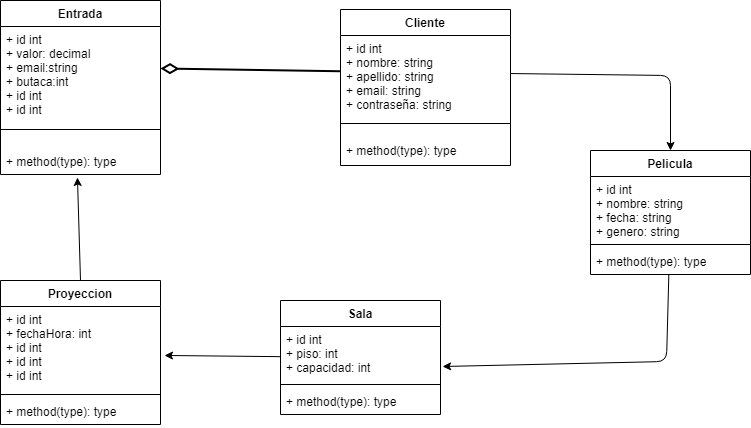

The diagram above was exported from draw.io. Its source (the exported page's mxGraphModel, read from the mxfile embedded in the PNG):
<mxGraphModel dx="946" dy="488" grid="1" gridSize="10" guides="1" tooltips="1" connect="1" arrows="1" fold="1" page="1" pageScale="1" pageWidth="827" pageHeight="1169" math="0" shadow="0">
  <root>
    <mxCell id="0" />
    <mxCell id="1" parent="0" />
    <mxCell id="11" value="Cliente" style="swimlane;fontStyle=1;align=center;verticalAlign=top;childLayout=stackLayout;horizontal=1;startSize=26;horizontalStack=0;resizeParent=1;resizeParentMax=0;resizeLast=0;collapsible=1;marginBottom=0;" parent="1" vertex="1">
      <mxGeometry x="440" y="69" width="170" height="156" as="geometry" />
    </mxCell>
    <mxCell id="12" value="+ id int&#10;+ nombre: string&#10;+ apellido: string&#10;+ email: string&#10;+ contraseña: string" style="text;strokeColor=none;fillColor=none;align=left;verticalAlign=top;spacingLeft=4;spacingRight=4;overflow=hidden;rotatable=0;points=[[0,0.5],[1,0.5]];portConstraint=eastwest;" parent="11" vertex="1">
      <mxGeometry y="26" width="170" height="74" as="geometry" />
    </mxCell>
    <mxCell id="13" value="" style="line;strokeWidth=1;fillColor=none;align=left;verticalAlign=middle;spacingTop=-1;spacingLeft=3;spacingRight=3;rotatable=0;labelPosition=right;points=[];portConstraint=eastwest;" parent="11" vertex="1">
      <mxGeometry y="100" width="170" height="28" as="geometry" />
    </mxCell>
    <mxCell id="14" value="+ method(type): type" style="text;strokeColor=none;fillColor=none;align=left;verticalAlign=top;spacingLeft=4;spacingRight=4;overflow=hidden;rotatable=0;points=[[0,0.5],[1,0.5]];portConstraint=eastwest;" parent="11" vertex="1">
      <mxGeometry y="128" width="170" height="28" as="geometry" />
    </mxCell>
    <mxCell id="15" value="Entrada" style="swimlane;fontStyle=1;align=center;verticalAlign=top;childLayout=stackLayout;horizontal=1;startSize=26;horizontalStack=0;resizeParent=1;resizeParentMax=0;resizeLast=0;collapsible=1;marginBottom=0;" parent="1" vertex="1">
      <mxGeometry x="100" y="60" width="160" height="174" as="geometry" />
    </mxCell>
    <mxCell id="16" value="+ id int&#10;+ valor: decimal&#10;+ email:string&#10;+ butaca:int&#10;+ id int&#10;+ id int" style="text;strokeColor=none;fillColor=none;align=left;verticalAlign=top;spacingLeft=4;spacingRight=4;overflow=hidden;rotatable=0;points=[[0,0.5],[1,0.5]];portConstraint=eastwest;" parent="15" vertex="1">
      <mxGeometry y="26" width="160" height="84" as="geometry" />
    </mxCell>
    <mxCell id="17" value="" style="line;strokeWidth=1;fillColor=none;align=left;verticalAlign=middle;spacingTop=-1;spacingLeft=3;spacingRight=3;rotatable=0;labelPosition=right;points=[];portConstraint=eastwest;" parent="15" vertex="1">
      <mxGeometry y="110" width="160" height="38" as="geometry" />
    </mxCell>
    <mxCell id="18" value="+ method(type): type" style="text;strokeColor=none;fillColor=none;align=left;verticalAlign=top;spacingLeft=4;spacingRight=4;overflow=hidden;rotatable=0;points=[[0,0.5],[1,0.5]];portConstraint=eastwest;" parent="15" vertex="1">
      <mxGeometry y="148" width="160" height="26" as="geometry" />
    </mxCell>
    <mxCell id="42" style="edgeStyle=none;html=1;entryX=1.025;entryY=0.583;entryDx=0;entryDy=0;entryPerimeter=0;" edge="1" parent="1" source="19" target="24">
      <mxGeometry relative="1" as="geometry" />
    </mxCell>
    <mxCell id="19" value="Sala" style="swimlane;fontStyle=1;align=center;verticalAlign=top;childLayout=stackLayout;horizontal=1;startSize=26;horizontalStack=0;resizeParent=1;resizeParentMax=0;resizeLast=0;collapsible=1;marginBottom=0;" parent="1" vertex="1">
      <mxGeometry x="380" y="360" width="160" height="114" as="geometry" />
    </mxCell>
    <mxCell id="20" value="+ id int &#10;+ piso: int&#10;+ capacidad: int " style="text;strokeColor=none;fillColor=none;align=left;verticalAlign=top;spacingLeft=4;spacingRight=4;overflow=hidden;rotatable=0;points=[[0,0.5],[1,0.5]];portConstraint=eastwest;" parent="19" vertex="1">
      <mxGeometry y="26" width="160" height="54" as="geometry" />
    </mxCell>
    <mxCell id="21" value="" style="line;strokeWidth=1;fillColor=none;align=left;verticalAlign=middle;spacingTop=-1;spacingLeft=3;spacingRight=3;rotatable=0;labelPosition=right;points=[];portConstraint=eastwest;" parent="19" vertex="1">
      <mxGeometry y="80" width="160" height="8" as="geometry" />
    </mxCell>
    <mxCell id="22" value="+ method(type): type" style="text;strokeColor=none;fillColor=none;align=left;verticalAlign=top;spacingLeft=4;spacingRight=4;overflow=hidden;rotatable=0;points=[[0,0.5],[1,0.5]];portConstraint=eastwest;" parent="19" vertex="1">
      <mxGeometry y="88" width="160" height="26" as="geometry" />
    </mxCell>
    <mxCell id="43" style="edgeStyle=none;html=1;exitX=0.5;exitY=0;exitDx=0;exitDy=0;entryX=0.481;entryY=1.115;entryDx=0;entryDy=0;entryPerimeter=0;" edge="1" parent="1" source="23" target="18">
      <mxGeometry relative="1" as="geometry" />
    </mxCell>
    <mxCell id="23" value="Proyeccion" style="swimlane;fontStyle=1;align=center;verticalAlign=top;childLayout=stackLayout;horizontal=1;startSize=26;horizontalStack=0;resizeParent=1;resizeParentMax=0;resizeLast=0;collapsible=1;marginBottom=0;" parent="1" vertex="1">
      <mxGeometry x="100" y="340" width="160" height="144" as="geometry" />
    </mxCell>
    <mxCell id="24" value="+ id int&#10;+ fechaHora: int &#10;+ id int&#10;+ id int&#10;+ id int" style="text;strokeColor=none;fillColor=none;align=left;verticalAlign=top;spacingLeft=4;spacingRight=4;overflow=hidden;rotatable=0;points=[[0,0.5],[1,0.5]];portConstraint=eastwest;" parent="23" vertex="1">
      <mxGeometry y="26" width="160" height="84" as="geometry" />
    </mxCell>
    <mxCell id="25" value="" style="line;strokeWidth=1;fillColor=none;align=left;verticalAlign=middle;spacingTop=-1;spacingLeft=3;spacingRight=3;rotatable=0;labelPosition=right;points=[];portConstraint=eastwest;" parent="23" vertex="1">
      <mxGeometry y="110" width="160" height="8" as="geometry" />
    </mxCell>
    <mxCell id="26" value="+ method(type): type" style="text;strokeColor=none;fillColor=none;align=left;verticalAlign=top;spacingLeft=4;spacingRight=4;overflow=hidden;rotatable=0;points=[[0,0.5],[1,0.5]];portConstraint=eastwest;" parent="23" vertex="1">
      <mxGeometry y="118" width="160" height="26" as="geometry" />
    </mxCell>
    <mxCell id="41" style="edgeStyle=none;html=1;entryX=1.013;entryY=0.741;entryDx=0;entryDy=0;entryPerimeter=0;" edge="1" parent="1" source="27" target="20">
      <mxGeometry relative="1" as="geometry">
        <Array as="points">
          <mxPoint x="766" y="421" />
        </Array>
      </mxGeometry>
    </mxCell>
    <mxCell id="27" value="Pelicula" style="swimlane;fontStyle=1;align=center;verticalAlign=top;childLayout=stackLayout;horizontal=1;startSize=26;horizontalStack=0;resizeParent=1;resizeParentMax=0;resizeLast=0;collapsible=1;marginBottom=0;" parent="1" vertex="1">
      <mxGeometry x="690" y="210" width="160" height="124" as="geometry" />
    </mxCell>
    <mxCell id="28" value="+ id int&#10;+ nombre: string&#10;+ fecha: string &#10;+ genero: string" style="text;strokeColor=none;fillColor=none;align=left;verticalAlign=top;spacingLeft=4;spacingRight=4;overflow=hidden;rotatable=0;points=[[0,0.5],[1,0.5]];portConstraint=eastwest;" parent="27" vertex="1">
      <mxGeometry y="26" width="160" height="64" as="geometry" />
    </mxCell>
    <mxCell id="29" value="" style="line;strokeWidth=1;fillColor=none;align=left;verticalAlign=middle;spacingTop=-1;spacingLeft=3;spacingRight=3;rotatable=0;labelPosition=right;points=[];portConstraint=eastwest;" parent="27" vertex="1">
      <mxGeometry y="90" width="160" height="8" as="geometry" />
    </mxCell>
    <mxCell id="30" value="+ method(type): type" style="text;strokeColor=none;fillColor=none;align=left;verticalAlign=top;spacingLeft=4;spacingRight=4;overflow=hidden;rotatable=0;points=[[0,0.5],[1,0.5]];portConstraint=eastwest;" parent="27" vertex="1">
      <mxGeometry y="98" width="160" height="26" as="geometry" />
    </mxCell>
    <mxCell id="40" style="edgeStyle=none;html=1;entryX=0.5;entryY=0;entryDx=0;entryDy=0;" edge="1" parent="1" source="12" target="27">
      <mxGeometry relative="1" as="geometry">
        <mxPoint x="710" y="240" as="targetPoint" />
        <Array as="points">
          <mxPoint x="770" y="135" />
        </Array>
      </mxGeometry>
    </mxCell>
    <mxCell id="45" style="edgeStyle=none;html=1;entryX=1;entryY=0.5;entryDx=0;entryDy=0;endArrow=diamondThin;endFill=0;strokeWidth=2;jumpSize=7;endSize=13;" edge="1" parent="1" source="12" target="16">
      <mxGeometry relative="1" as="geometry" />
    </mxCell>
  </root>
</mxGraphModel>